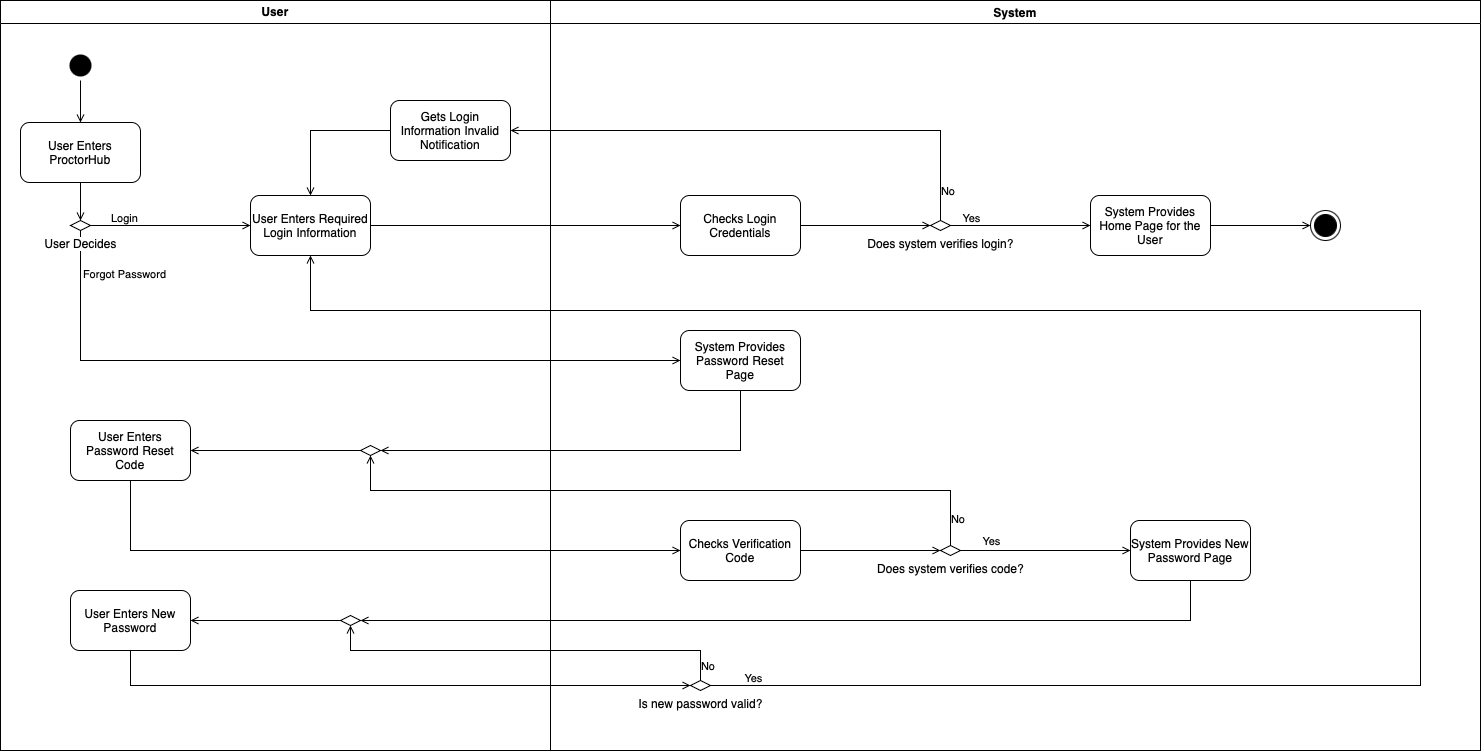

The diagram above was exported from draw.io. Its source (the exported page's mxGraphModel, read from the mxfile embedded in the PNG):
<mxGraphModel dx="1710" dy="1287" grid="1" gridSize="10" guides="1" tooltips="1" connect="1" arrows="1" fold="1" page="1" pageScale="1" pageWidth="850" pageHeight="1100" background="none" math="0" shadow="0">
  <root>
    <mxCell id="0" />
    <mxCell id="1" parent="0" />
    <mxCell id="L25wcAbHK-ik24P76mAJ-50" value="" style="endArrow=open;html=1;rounded=0;endFill=0;exitX=0.5;exitY=1;exitDx=0;exitDy=0;spacingBottom=5;entryX=0;entryY=0.5;entryDx=0;entryDy=0;" parent="1" source="L25wcAbHK-ik24P76mAJ-7" target="L25wcAbHK-ik24P76mAJ-69" edge="1">
      <mxGeometry width="50" height="50" relative="1" as="geometry">
        <mxPoint x="560" y="640" as="sourcePoint" />
        <mxPoint x="550" y="690" as="targetPoint" />
        <Array as="points">
          <mxPoint x="550" y="750" />
        </Array>
      </mxGeometry>
    </mxCell>
    <mxCell id="L25wcAbHK-ik24P76mAJ-70" value="Forgot Password" style="edgeLabel;html=1;align=left;verticalAlign=middle;resizable=0;points=[];labelPosition=right;verticalLabelPosition=middle;" parent="L25wcAbHK-ik24P76mAJ-50" connectable="0" vertex="1">
      <mxGeometry x="-0.8816" y="1" relative="1" as="geometry">
        <mxPoint as="offset" />
      </mxGeometry>
    </mxCell>
    <mxCell id="L25wcAbHK-ik24P76mAJ-45" value="User" style="swimlane;whiteSpace=wrap;html=1;spacingBottom=1;" parent="1" vertex="1">
      <mxGeometry x="470" y="390" width="550" height="750" as="geometry" />
    </mxCell>
    <mxCell id="L25wcAbHK-ik24P76mAJ-3" value="" style="ellipse;shape=startState;fillColor=#000000;strokeColor=none;" parent="L25wcAbHK-ik24P76mAJ-45" vertex="1">
      <mxGeometry x="65" y="50" width="30" height="30" as="geometry" />
    </mxCell>
    <mxCell id="L25wcAbHK-ik24P76mAJ-4" value="User Enters ProctorHub" style="rounded=1;whiteSpace=wrap;html=1;" parent="L25wcAbHK-ik24P76mAJ-45" vertex="1">
      <mxGeometry x="20" y="122" width="120" height="60" as="geometry" />
    </mxCell>
    <mxCell id="L25wcAbHK-ik24P76mAJ-5" value="" style="endArrow=open;html=1;rounded=0;endFill=0;entryX=0.5;entryY=0;entryDx=0;entryDy=0;" parent="L25wcAbHK-ik24P76mAJ-45" source="L25wcAbHK-ik24P76mAJ-3" target="L25wcAbHK-ik24P76mAJ-4" edge="1">
      <mxGeometry width="50" height="50" relative="1" as="geometry">
        <mxPoint x="170.5" y="262" as="sourcePoint" />
        <mxPoint x="220.5" y="212" as="targetPoint" />
      </mxGeometry>
    </mxCell>
    <mxCell id="L25wcAbHK-ik24P76mAJ-8" value="" style="endArrow=open;html=1;rounded=0;endFill=0;entryX=0.5;entryY=0;entryDx=0;entryDy=0;exitX=0.5;exitY=1;exitDx=0;exitDy=0;" parent="L25wcAbHK-ik24P76mAJ-45" source="L25wcAbHK-ik24P76mAJ-4" target="L25wcAbHK-ik24P76mAJ-7" edge="1">
      <mxGeometry width="50" height="50" relative="1" as="geometry">
        <mxPoint x="125" y="198" as="sourcePoint" />
        <mxPoint x="80" y="225" as="targetPoint" />
      </mxGeometry>
    </mxCell>
    <mxCell id="L25wcAbHK-ik24P76mAJ-7" value="&lt;span style=&quot;background-color: light-dark(#ffffff, var(--ge-dark-color, #121212));&quot;&gt;User Decides&lt;/span&gt;" style="rhombus;html=1;labelPosition=center;verticalLabelPosition=bottom;align=center;verticalAlign=top;" parent="L25wcAbHK-ik24P76mAJ-45" vertex="1">
      <mxGeometry x="70" y="220" width="20" height="10" as="geometry" />
    </mxCell>
    <mxCell id="L25wcAbHK-ik24P76mAJ-48" value="User Enters Required Login Information" style="rounded=1;whiteSpace=wrap;html=1;" parent="L25wcAbHK-ik24P76mAJ-45" vertex="1">
      <mxGeometry x="250" y="195" width="120" height="60" as="geometry" />
    </mxCell>
    <mxCell id="L25wcAbHK-ik24P76mAJ-54" value="" style="endArrow=open;html=1;rounded=0;endFill=0;exitX=1;exitY=0.5;exitDx=0;exitDy=0;entryX=0;entryY=0.5;entryDx=0;entryDy=0;" parent="L25wcAbHK-ik24P76mAJ-45" source="L25wcAbHK-ik24P76mAJ-48" target="L25wcAbHK-ik24P76mAJ-56" edge="1">
      <mxGeometry width="50" height="50" relative="1" as="geometry">
        <mxPoint x="420" y="224.54999999999995" as="sourcePoint" />
        <mxPoint x="580" y="224.54999999999995" as="targetPoint" />
      </mxGeometry>
    </mxCell>
    <mxCell id="L25wcAbHK-ik24P76mAJ-56" value="Checks Login Credentials" style="rounded=1;whiteSpace=wrap;html=1;" parent="L25wcAbHK-ik24P76mAJ-45" vertex="1">
      <mxGeometry x="680" y="195" width="120" height="60" as="geometry" />
    </mxCell>
    <mxCell id="L25wcAbHK-ik24P76mAJ-67" value="Gets Login Information Invalid Notification" style="rounded=1;whiteSpace=wrap;html=1;" parent="L25wcAbHK-ik24P76mAJ-45" vertex="1">
      <mxGeometry x="390" y="100" width="120" height="60" as="geometry" />
    </mxCell>
    <mxCell id="L25wcAbHK-ik24P76mAJ-68" value="" style="endArrow=open;html=1;rounded=0;endFill=0;exitX=0;exitY=0.5;exitDx=0;exitDy=0;entryX=0.5;entryY=0;entryDx=0;entryDy=0;" parent="L25wcAbHK-ik24P76mAJ-45" source="L25wcAbHK-ik24P76mAJ-67" target="L25wcAbHK-ik24P76mAJ-48" edge="1">
      <mxGeometry width="50" height="50" relative="1" as="geometry">
        <mxPoint x="950" y="230" as="sourcePoint" />
        <mxPoint x="520" y="140" as="targetPoint" />
        <Array as="points">
          <mxPoint x="310" y="130" />
        </Array>
      </mxGeometry>
    </mxCell>
    <mxCell id="L25wcAbHK-ik24P76mAJ-71" value="User Enters Password Reset Code" style="rounded=1;whiteSpace=wrap;html=1;" parent="L25wcAbHK-ik24P76mAJ-45" vertex="1">
      <mxGeometry x="70" y="420" width="120" height="60" as="geometry" />
    </mxCell>
    <mxCell id="L25wcAbHK-ik24P76mAJ-78" value="" style="rhombus;html=1;labelPosition=center;verticalLabelPosition=bottom;align=center;verticalAlign=top;" parent="L25wcAbHK-ik24P76mAJ-45" vertex="1">
      <mxGeometry x="360" y="445" width="20" height="10" as="geometry" />
    </mxCell>
    <mxCell id="L25wcAbHK-ik24P76mAJ-79" value="" style="endArrow=open;html=1;rounded=0;endFill=0;exitX=0;exitY=0.5;exitDx=0;exitDy=0;entryX=1;entryY=0.5;entryDx=0;entryDy=0;" parent="L25wcAbHK-ik24P76mAJ-45" source="L25wcAbHK-ik24P76mAJ-78" target="L25wcAbHK-ik24P76mAJ-71" edge="1">
      <mxGeometry width="50" height="50" relative="1" as="geometry">
        <mxPoint x="360" y="470" as="sourcePoint" />
        <mxPoint x="670" y="470" as="targetPoint" />
      </mxGeometry>
    </mxCell>
    <mxCell id="L25wcAbHK-ik24P76mAJ-85" value="User Enters New Password" style="rounded=1;whiteSpace=wrap;html=1;" parent="L25wcAbHK-ik24P76mAJ-45" vertex="1">
      <mxGeometry x="70" y="590" width="120" height="60" as="geometry" />
    </mxCell>
    <mxCell id="L25wcAbHK-ik24P76mAJ-46" value="System" style="swimlane;whiteSpace=wrap;html=1;" parent="1" vertex="1">
      <mxGeometry x="1020" y="390" width="930" height="750" as="geometry" />
    </mxCell>
    <mxCell id="L25wcAbHK-ik24P76mAJ-64" value="&lt;span style=&quot;background-color: light-dark(#ffffff, var(--ge-dark-color, #121212));&quot;&gt;Does system verifies login?&lt;/span&gt;" style="rhombus;html=1;labelPosition=center;verticalLabelPosition=bottom;align=center;verticalAlign=top;" parent="L25wcAbHK-ik24P76mAJ-46" vertex="1">
      <mxGeometry x="380" y="220" width="20" height="10" as="geometry" />
    </mxCell>
    <mxCell id="L25wcAbHK-ik24P76mAJ-69" value="System Provides Password Reset Page" style="rounded=1;whiteSpace=wrap;html=1;" parent="L25wcAbHK-ik24P76mAJ-46" vertex="1">
      <mxGeometry x="130" y="330" width="120" height="60" as="geometry" />
    </mxCell>
    <mxCell id="L25wcAbHK-ik24P76mAJ-74" value="Checks Verification Code" style="rounded=1;whiteSpace=wrap;html=1;" parent="L25wcAbHK-ik24P76mAJ-46" vertex="1">
      <mxGeometry x="130" y="520" width="120" height="60" as="geometry" />
    </mxCell>
    <mxCell id="L25wcAbHK-ik24P76mAJ-76" value="&lt;span style=&quot;background-color: light-dark(#ffffff, var(--ge-dark-color, #121212));&quot;&gt;Does system verifies code?&lt;/span&gt;" style="rhombus;html=1;labelPosition=center;verticalLabelPosition=bottom;align=center;verticalAlign=top;" parent="L25wcAbHK-ik24P76mAJ-46" vertex="1">
      <mxGeometry x="390" y="545" width="20" height="10" as="geometry" />
    </mxCell>
    <mxCell id="L25wcAbHK-ik24P76mAJ-77" value="" style="endArrow=open;html=1;rounded=0;endFill=0;exitX=1;exitY=0.5;exitDx=0;exitDy=0;entryX=0;entryY=0.5;entryDx=0;entryDy=0;" parent="L25wcAbHK-ik24P76mAJ-46" source="L25wcAbHK-ik24P76mAJ-74" target="L25wcAbHK-ik24P76mAJ-76" edge="1">
      <mxGeometry width="50" height="50" relative="1" as="geometry">
        <mxPoint x="300" y="575" as="sourcePoint" />
        <mxPoint x="1480" y="965" as="targetPoint" />
      </mxGeometry>
    </mxCell>
    <mxCell id="L25wcAbHK-ik24P76mAJ-82" value="" style="endArrow=open;html=1;rounded=0;endFill=0;exitX=1;exitY=0.5;exitDx=0;exitDy=0;labelPosition=center;verticalLabelPosition=top;align=center;verticalAlign=bottom;entryX=0;entryY=0.5;entryDx=0;entryDy=0;" parent="L25wcAbHK-ik24P76mAJ-46" source="L25wcAbHK-ik24P76mAJ-76" target="L25wcAbHK-ik24P76mAJ-84" edge="1">
      <mxGeometry width="50" height="50" relative="1" as="geometry">
        <mxPoint x="470" y="580" as="sourcePoint" />
        <mxPoint x="590" y="550" as="targetPoint" />
      </mxGeometry>
    </mxCell>
    <mxCell id="L25wcAbHK-ik24P76mAJ-83" value="Yes" style="edgeLabel;html=1;align=center;verticalAlign=bottom;resizable=0;points=[];labelPosition=center;verticalLabelPosition=top;" parent="L25wcAbHK-ik24P76mAJ-82" connectable="0" vertex="1">
      <mxGeometry x="-0.647" y="2" relative="1" as="geometry">
        <mxPoint as="offset" />
      </mxGeometry>
    </mxCell>
    <mxCell id="L25wcAbHK-ik24P76mAJ-84" value="System Provides New Password Page" style="rounded=1;whiteSpace=wrap;html=1;" parent="L25wcAbHK-ik24P76mAJ-46" vertex="1">
      <mxGeometry x="580" y="520" width="120" height="60" as="geometry" />
    </mxCell>
    <mxCell id="L25wcAbHK-ik24P76mAJ-89" value="&lt;span style=&quot;background-color: light-dark(#ffffff, var(--ge-dark-color, #121212));&quot;&gt;Is new password valid?&lt;/span&gt;" style="rhombus;html=1;labelPosition=center;verticalLabelPosition=bottom;align=center;verticalAlign=top;" parent="L25wcAbHK-ik24P76mAJ-46" vertex="1">
      <mxGeometry x="140" y="680" width="20" height="10" as="geometry" />
    </mxCell>
    <mxCell id="L25wcAbHK-ik24P76mAJ-90" value="" style="endArrow=open;html=1;rounded=0;endFill=0;exitX=0.5;exitY=0;exitDx=0;exitDy=0;entryX=0.5;entryY=1;entryDx=0;entryDy=0;" parent="L25wcAbHK-ik24P76mAJ-46" target="L25wcAbHK-ik24P76mAJ-92" edge="1">
      <mxGeometry width="50" height="50" relative="1" as="geometry">
        <mxPoint x="150" y="680" as="sourcePoint" />
        <mxPoint x="-190" y="670" as="targetPoint" />
        <Array as="points">
          <mxPoint x="150" y="650" />
          <mxPoint x="-200" y="650" />
        </Array>
      </mxGeometry>
    </mxCell>
    <mxCell id="L25wcAbHK-ik24P76mAJ-91" value="No" style="edgeLabel;html=1;align=left;verticalAlign=middle;resizable=0;points=[];labelPosition=right;verticalLabelPosition=middle;" parent="L25wcAbHK-ik24P76mAJ-90" connectable="0" vertex="1">
      <mxGeometry x="-0.9226" y="1" relative="1" as="geometry">
        <mxPoint as="offset" />
      </mxGeometry>
    </mxCell>
    <mxCell id="L25wcAbHK-ik24P76mAJ-38" value="" style="ellipse;shape=endState;fillColor=#000000;strokeColor=#000000;" parent="L25wcAbHK-ik24P76mAJ-46" vertex="1">
      <mxGeometry x="760" y="210" width="30" height="30" as="geometry" />
    </mxCell>
    <mxCell id="L25wcAbHK-ik24P76mAJ-101" value="System Provides Home Page for the User" style="rounded=1;whiteSpace=wrap;html=1;" parent="L25wcAbHK-ik24P76mAJ-46" vertex="1">
      <mxGeometry x="540" y="195" width="120" height="60" as="geometry" />
    </mxCell>
    <mxCell id="L25wcAbHK-ik24P76mAJ-99" value="" style="endArrow=open;html=1;rounded=0;endFill=0;exitX=1;exitY=0.5;exitDx=0;exitDy=0;entryX=0;entryY=0.5;entryDx=0;entryDy=0;" parent="L25wcAbHK-ik24P76mAJ-46" source="L25wcAbHK-ik24P76mAJ-64" target="L25wcAbHK-ik24P76mAJ-101" edge="1">
      <mxGeometry width="50" height="50" relative="1" as="geometry">
        <mxPoint x="-170" y="235" as="sourcePoint" />
        <mxPoint x="540" y="225" as="targetPoint" />
      </mxGeometry>
    </mxCell>
    <mxCell id="L25wcAbHK-ik24P76mAJ-103" value="Yes" style="edgeLabel;html=1;align=center;verticalAlign=bottom;resizable=0;points=[];labelPosition=center;verticalLabelPosition=top;" parent="L25wcAbHK-ik24P76mAJ-99" connectable="0" vertex="1">
      <mxGeometry x="-0.7046" relative="1" as="geometry">
        <mxPoint as="offset" />
      </mxGeometry>
    </mxCell>
    <mxCell id="L25wcAbHK-ik24P76mAJ-102" value="" style="endArrow=open;html=1;rounded=0;endFill=0;exitX=1;exitY=0.5;exitDx=0;exitDy=0;entryX=0;entryY=0.5;entryDx=0;entryDy=0;" parent="L25wcAbHK-ik24P76mAJ-46" source="L25wcAbHK-ik24P76mAJ-101" target="L25wcAbHK-ik24P76mAJ-38" edge="1">
      <mxGeometry width="50" height="50" relative="1" as="geometry">
        <mxPoint x="690" y="230" as="sourcePoint" />
        <mxPoint x="830" y="230" as="targetPoint" />
      </mxGeometry>
    </mxCell>
    <mxCell id="L25wcAbHK-ik24P76mAJ-47" value="" style="endArrow=open;html=1;rounded=0;endFill=0;exitX=1;exitY=0.5;exitDx=0;exitDy=0;" parent="1" source="L25wcAbHK-ik24P76mAJ-7" edge="1">
      <mxGeometry width="50" height="50" relative="1" as="geometry">
        <mxPoint x="600" y="600" as="sourcePoint" />
        <mxPoint x="720" y="615" as="targetPoint" />
      </mxGeometry>
    </mxCell>
    <mxCell id="L25wcAbHK-ik24P76mAJ-49" value="Login" style="edgeLabel;html=1;align=center;verticalAlign=bottom;resizable=0;points=[];labelPosition=center;verticalLabelPosition=top;" parent="L25wcAbHK-ik24P76mAJ-47" connectable="0" vertex="1">
      <mxGeometry x="-0.5864" relative="1" as="geometry">
        <mxPoint as="offset" />
      </mxGeometry>
    </mxCell>
    <mxCell id="L25wcAbHK-ik24P76mAJ-65" value="" style="endArrow=open;html=1;rounded=0;endFill=0;exitX=1;exitY=0.5;exitDx=0;exitDy=0;entryX=0;entryY=0.5;entryDx=0;entryDy=0;" parent="1" source="L25wcAbHK-ik24P76mAJ-56" target="L25wcAbHK-ik24P76mAJ-64" edge="1">
      <mxGeometry width="50" height="50" relative="1" as="geometry">
        <mxPoint x="2290" y="1005" as="sourcePoint" />
        <mxPoint x="2450" y="1005" as="targetPoint" />
      </mxGeometry>
    </mxCell>
    <mxCell id="L25wcAbHK-ik24P76mAJ-66" value="" style="endArrow=open;html=1;rounded=0;endFill=0;exitX=0.5;exitY=0;exitDx=0;exitDy=0;entryX=1;entryY=0.5;entryDx=0;entryDy=0;" parent="1" source="L25wcAbHK-ik24P76mAJ-64" target="L25wcAbHK-ik24P76mAJ-67" edge="1">
      <mxGeometry width="50" height="50" relative="1" as="geometry">
        <mxPoint x="1280" y="625" as="sourcePoint" />
        <mxPoint x="980" y="520" as="targetPoint" />
        <Array as="points">
          <mxPoint x="1410" y="520" />
        </Array>
      </mxGeometry>
    </mxCell>
    <mxCell id="L25wcAbHK-ik24P76mAJ-96" value="No" style="edgeLabel;html=1;align=left;verticalAlign=middle;resizable=0;points=[];labelPosition=right;verticalLabelPosition=middle;" parent="L25wcAbHK-ik24P76mAJ-66" connectable="0" vertex="1">
      <mxGeometry x="-0.8839" y="1" relative="1" as="geometry">
        <mxPoint as="offset" />
      </mxGeometry>
    </mxCell>
    <mxCell id="L25wcAbHK-ik24P76mAJ-72" value="" style="endArrow=open;html=1;rounded=0;endFill=0;exitX=0.5;exitY=1;exitDx=0;exitDy=0;entryX=1;entryY=0.5;entryDx=0;entryDy=0;" parent="1" source="L25wcAbHK-ik24P76mAJ-69" target="L25wcAbHK-ik24P76mAJ-78" edge="1">
      <mxGeometry width="50" height="50" relative="1" as="geometry">
        <mxPoint x="850" y="625" as="sourcePoint" />
        <mxPoint x="1160" y="625" as="targetPoint" />
        <Array as="points">
          <mxPoint x="1210" y="840" />
        </Array>
      </mxGeometry>
    </mxCell>
    <mxCell id="L25wcAbHK-ik24P76mAJ-73" value="" style="endArrow=open;html=1;rounded=0;endFill=0;exitX=0.5;exitY=1;exitDx=0;exitDy=0;entryX=0;entryY=0.5;entryDx=0;entryDy=0;" parent="1" source="L25wcAbHK-ik24P76mAJ-71" target="L25wcAbHK-ik24P76mAJ-74" edge="1">
      <mxGeometry width="50" height="50" relative="1" as="geometry">
        <mxPoint x="1220" y="790" as="sourcePoint" />
        <mxPoint x="1190" y="960" as="targetPoint" />
        <Array as="points">
          <mxPoint x="600" y="940" />
        </Array>
      </mxGeometry>
    </mxCell>
    <mxCell id="L25wcAbHK-ik24P76mAJ-80" value="" style="endArrow=open;html=1;rounded=0;endFill=0;entryX=0.5;entryY=1;entryDx=0;entryDy=0;exitX=0.5;exitY=0;exitDx=0;exitDy=0;" parent="1" source="L25wcAbHK-ik24P76mAJ-76" target="L25wcAbHK-ik24P76mAJ-78" edge="1">
      <mxGeometry width="50" height="50" relative="1" as="geometry">
        <mxPoint x="1440" y="920" as="sourcePoint" />
        <mxPoint x="1570" y="920" as="targetPoint" />
        <Array as="points">
          <mxPoint x="1420" y="880" />
          <mxPoint x="840" y="880" />
        </Array>
      </mxGeometry>
    </mxCell>
    <mxCell id="L25wcAbHK-ik24P76mAJ-81" value="No" style="edgeLabel;html=1;align=left;verticalAlign=middle;resizable=0;points=[];labelPosition=right;verticalLabelPosition=middle;" parent="L25wcAbHK-ik24P76mAJ-80" connectable="0" vertex="1">
      <mxGeometry x="-0.9226" y="1" relative="1" as="geometry">
        <mxPoint as="offset" />
      </mxGeometry>
    </mxCell>
    <mxCell id="L25wcAbHK-ik24P76mAJ-88" value="" style="endArrow=open;html=1;rounded=0;endFill=0;exitX=0.5;exitY=1;exitDx=0;exitDy=0;entryX=0;entryY=0.5;entryDx=0;entryDy=0;" parent="1" source="L25wcAbHK-ik24P76mAJ-85" target="L25wcAbHK-ik24P76mAJ-89" edge="1">
      <mxGeometry width="50" height="50" relative="1" as="geometry">
        <mxPoint x="1670" y="980" as="sourcePoint" />
        <mxPoint x="1150" y="1070" as="targetPoint" />
        <Array as="points">
          <mxPoint x="600" y="1075" />
        </Array>
      </mxGeometry>
    </mxCell>
    <mxCell id="L25wcAbHK-ik24P76mAJ-93" value="" style="endArrow=open;html=1;rounded=0;endFill=0;exitX=0.5;exitY=1;exitDx=0;exitDy=0;entryX=1;entryY=0.5;entryDx=0;entryDy=0;" parent="1" source="L25wcAbHK-ik24P76mAJ-84" target="L25wcAbHK-ik24P76mAJ-92" edge="1">
      <mxGeometry width="50" height="50" relative="1" as="geometry">
        <mxPoint x="1660" y="970" as="sourcePoint" />
        <mxPoint x="660" y="1010" as="targetPoint" />
        <Array as="points">
          <mxPoint x="1660" y="1010" />
        </Array>
      </mxGeometry>
    </mxCell>
    <mxCell id="L25wcAbHK-ik24P76mAJ-92" value="" style="rhombus;html=1;labelPosition=center;verticalLabelPosition=bottom;align=center;verticalAlign=top;" parent="1" vertex="1">
      <mxGeometry x="810" y="1005" width="20" height="10" as="geometry" />
    </mxCell>
    <mxCell id="L25wcAbHK-ik24P76mAJ-94" value="" style="endArrow=open;html=1;rounded=0;endFill=0;exitX=0;exitY=0.5;exitDx=0;exitDy=0;entryX=1;entryY=0.5;entryDx=0;entryDy=0;" parent="1" source="L25wcAbHK-ik24P76mAJ-92" target="L25wcAbHK-ik24P76mAJ-85" edge="1">
      <mxGeometry width="50" height="50" relative="1" as="geometry">
        <mxPoint x="1180" y="1080" as="sourcePoint" />
        <mxPoint x="830" y="1025" as="targetPoint" />
        <Array as="points">
          <mxPoint x="770" y="1010" />
        </Array>
      </mxGeometry>
    </mxCell>
    <mxCell id="L25wcAbHK-ik24P76mAJ-97" value="" style="endArrow=open;html=1;rounded=0;endFill=0;exitX=1;exitY=0.5;exitDx=0;exitDy=0;entryX=0.5;entryY=1;entryDx=0;entryDy=0;" parent="1" source="L25wcAbHK-ik24P76mAJ-89" target="L25wcAbHK-ik24P76mAJ-48" edge="1">
      <mxGeometry width="50" height="50" relative="1" as="geometry">
        <mxPoint x="1360" y="1085" as="sourcePoint" />
        <mxPoint x="1890" y="450" as="targetPoint" />
        <Array as="points">
          <mxPoint x="1890" y="1075" />
          <mxPoint x="1890" y="700" />
          <mxPoint x="780" y="700" />
        </Array>
      </mxGeometry>
    </mxCell>
    <mxCell id="L25wcAbHK-ik24P76mAJ-98" value="Yes" style="edgeLabel;html=1;align=center;verticalAlign=bottom;resizable=0;points=[];labelPosition=center;verticalLabelPosition=top;" parent="L25wcAbHK-ik24P76mAJ-97" connectable="0" vertex="1">
      <mxGeometry x="-0.9635" relative="1" as="geometry">
        <mxPoint as="offset" />
      </mxGeometry>
    </mxCell>
  </root>
</mxGraphModel>